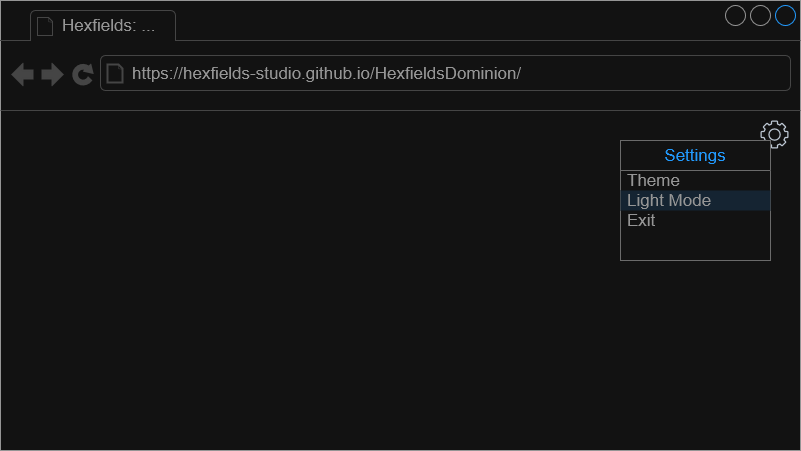

The diagram above was exported from draw.io. Its source (the exported page's mxGraphModel, read from the mxfile embedded in the PNG):
<mxGraphModel dx="992" dy="628" grid="1" gridSize="10" guides="1" tooltips="1" connect="1" arrows="1" fold="1" page="1" pageScale="1" pageWidth="1100" pageHeight="850" background="none" math="0" shadow="0">
  <root>
    <mxCell id="0" />
    <mxCell id="1" parent="0" />
    <mxCell id="7026571954dc6520-1" value="" style="strokeWidth=1;shadow=0;dashed=0;align=center;html=1;shape=mxgraph.mockup.containers.browserWindow;rSize=0;strokeColor=#666666;mainText=,;recursiveResize=0;rounded=0;labelBackgroundColor=none;fontFamily=Verdana;fontSize=12" parent="1" vertex="1">
      <mxGeometry x="180" y="40" width="800" height="450" as="geometry" />
    </mxCell>
    <mxCell id="7026571954dc6520-2" value="Hexfields: ..." style="strokeWidth=1;shadow=0;dashed=0;align=center;html=1;shape=mxgraph.mockup.containers.anchor;fontSize=17;fontColor=#666666;align=left;" parent="7026571954dc6520-1" vertex="1">
      <mxGeometry x="60" y="12" width="110" height="26" as="geometry" />
    </mxCell>
    <mxCell id="7026571954dc6520-3" value="https://hexfields-studio.github.io/HexfieldsDominion/" style="strokeWidth=1;shadow=0;dashed=0;align=center;html=1;shape=mxgraph.mockup.containers.anchor;rSize=0;fontSize=17;fontColor=#666666;align=left;" parent="7026571954dc6520-1" vertex="1">
      <mxGeometry x="130" y="60" width="250" height="26" as="geometry" />
    </mxCell>
    <mxCell id="0Rc6Im1tvfb83DR59tA2-1" value="" style="sketch=0;outlineConnect=0;fontColor=#232F3E;gradientColor=none;fillColor=#232F3D;strokeColor=none;dashed=0;verticalLabelPosition=bottom;verticalAlign=top;align=center;html=1;fontSize=12;fontStyle=0;aspect=fixed;pointerEvents=1;shape=mxgraph.aws4.gear;" vertex="1" parent="7026571954dc6520-1">
      <mxGeometry x="760" y="120" width="28" height="28" as="geometry" />
    </mxCell>
    <mxCell id="0Rc6Im1tvfb83DR59tA2-2" value="Settings" style="swimlane;strokeColor=#999999;swimlaneFillColor=#FFFFFF;fillColor=#ffffff;fontColor=#008CFF;fontStyle=0;childLayout=stackLayout;horizontal=1;startSize=30;horizontalStack=0;resizeParent=1;resizeParentMax=0;resizeLast=0;collapsible=0;marginBottom=0;whiteSpace=wrap;html=1;fontSize=17;" vertex="1" parent="7026571954dc6520-1">
      <mxGeometry x="620" y="140" width="150" height="120" as="geometry" />
    </mxCell>
    <mxCell id="0Rc6Im1tvfb83DR59tA2-4" value="Theme" style="text;spacing=0;strokeColor=none;align=left;verticalAlign=middle;spacingLeft=7;spacingRight=10;overflow=hidden;points=[[0,0.5],[1,0.5]];portConstraint=eastwest;rotatable=0;whiteSpace=wrap;html=1;rSize=5;fillColor=none;fontColor=#666666;fontSize=17;" vertex="1" parent="0Rc6Im1tvfb83DR59tA2-2">
      <mxGeometry y="30" width="150" height="20" as="geometry" />
    </mxCell>
    <mxCell id="0Rc6Im1tvfb83DR59tA2-5" value="Light Mode" style="text;spacing=0;strokeColor=none;align=left;verticalAlign=middle;spacingLeft=7;spacingRight=10;overflow=hidden;points=[[0,0.5],[1,0.5]];portConstraint=eastwest;rotatable=0;whiteSpace=wrap;html=1;rSize=5;fillColor=#DDEEFF;fontColor=#666666;fontSize=17;" vertex="1" parent="0Rc6Im1tvfb83DR59tA2-2">
      <mxGeometry y="50" width="150" height="20" as="geometry" />
    </mxCell>
    <mxCell id="0Rc6Im1tvfb83DR59tA2-6" value="Exit" style="text;spacing=0;strokeColor=none;align=left;verticalAlign=middle;spacingLeft=7;spacingRight=10;overflow=hidden;points=[[0,0.5],[1,0.5]];portConstraint=eastwest;rotatable=0;whiteSpace=wrap;html=1;fillColor=none;fontColor=#666666;fontSize=17;" vertex="1" parent="0Rc6Im1tvfb83DR59tA2-2">
      <mxGeometry y="70" width="150" height="20" as="geometry" />
    </mxCell>
    <mxCell id="0Rc6Im1tvfb83DR59tA2-7" value="" style="text;spacing=0;strokeColor=none;align=left;verticalAlign=middle;spacingLeft=7;spacingRight=10;overflow=hidden;points=[[0,0.5],[1,0.5]];portConstraint=eastwest;rotatable=0;whiteSpace=wrap;html=1;fillColor=none;fontColor=#666666;fontSize=17;" vertex="1" parent="0Rc6Im1tvfb83DR59tA2-2">
      <mxGeometry y="90" width="150" height="30" as="geometry" />
    </mxCell>
  </root>
</mxGraphModel>